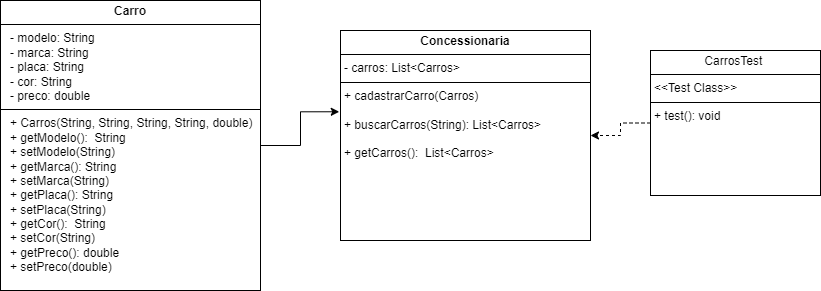

The diagram above was exported from draw.io. Its source (the exported page's mxGraphModel, read from the mxfile embedded in the PNG):
<mxGraphModel dx="1830" dy="525" grid="1" gridSize="10" guides="1" tooltips="1" connect="1" arrows="0" fold="1" page="1" pageScale="1" pageWidth="827" pageHeight="1169" math="0" shadow="0">
  <root>
    <mxCell id="0" />
    <mxCell id="1" parent="0" />
    <mxCell id="tzHdQikGEXb2EQvEkA3u-18" value="&lt;p style=&quot;margin:0px;margin-top:4px;text-align:center;&quot;&gt;&lt;b&gt;Carro&lt;/b&gt;&lt;/p&gt;&lt;hr size=&quot;1&quot; style=&quot;border-style:solid;&quot;&gt;&lt;span style=&quot;background-color: initial;&quot;&gt;&amp;nbsp; &amp;nbsp;- modelo: String&amp;nbsp;&lt;/span&gt;&lt;br&gt;&lt;span style=&quot;background-color: initial;&quot;&gt;&amp;nbsp; &amp;nbsp;- marca: String&amp;nbsp;&lt;/span&gt;&lt;br&gt;&lt;span style=&quot;background-color: initial;&quot;&gt;&amp;nbsp; &amp;nbsp;- placa: String&amp;nbsp;&lt;/span&gt;&lt;br&gt;&lt;span style=&quot;background-color: initial;&quot;&gt;&amp;nbsp; &amp;nbsp;- cor: String&amp;nbsp;&lt;/span&gt;&lt;br&gt;&lt;span style=&quot;background-color: initial;&quot;&gt;&amp;nbsp; &amp;nbsp;- preco: double&lt;/span&gt;&lt;br&gt;&lt;hr style=&quot;background-color: initial; border-style: solid;&quot; size=&quot;1&quot;&gt;&lt;span style=&quot;background-color: initial;&quot;&gt;&amp;nbsp; &amp;nbsp;+ Carros(String,&amp;nbsp;String,&amp;nbsp;String,&amp;nbsp;String,&amp;nbsp;double)&amp;nbsp;&lt;/span&gt;&lt;br&gt;&lt;span style=&quot;background-color: initial;&quot;&gt;&amp;nbsp; &amp;nbsp;+ getModelo(): &amp;nbsp;String&amp;nbsp;&lt;/span&gt;&lt;br&gt;&lt;span style=&quot;background-color: initial;&quot;&gt;&amp;nbsp; &amp;nbsp;+ setModelo(String)&lt;/span&gt;&lt;br&gt;&lt;span style=&quot;background-color: initial;&quot;&gt;&amp;nbsp; &amp;nbsp;+ getMarca():&amp;nbsp;String&amp;nbsp;&lt;/span&gt;&lt;br&gt;&lt;span style=&quot;background-color: initial;&quot;&gt;&amp;nbsp; &amp;nbsp;+ setMarca(String)&lt;/span&gt;&lt;br&gt;&lt;span style=&quot;background-color: initial;&quot;&gt;&amp;nbsp; &amp;nbsp;+ getPlaca():&amp;nbsp;String&amp;nbsp;&lt;/span&gt;&lt;br&gt;&lt;span style=&quot;background-color: initial;&quot;&gt;&amp;nbsp; &amp;nbsp;+ setPlaca(String)&lt;/span&gt;&lt;br&gt;&lt;span style=&quot;background-color: initial;&quot;&gt;&amp;nbsp; &amp;nbsp;+ getCor():&amp;nbsp;&amp;nbsp;String&amp;nbsp;&lt;/span&gt;&lt;br&gt;&lt;span style=&quot;background-color: initial;&quot;&gt;&amp;nbsp; &amp;nbsp;+ setCor(String)&amp;nbsp;&lt;/span&gt;&lt;br&gt;&lt;span style=&quot;background-color: initial;&quot;&gt;&amp;nbsp; &amp;nbsp;+ getPreco():&amp;nbsp;double&amp;nbsp;&lt;/span&gt;&lt;br&gt;&lt;p style=&quot;margin:0px;margin-left:4px;&quot;&gt;&lt;/p&gt;&lt;div style=&quot;&quot;&gt;&lt;span style=&quot;background-color: initial;&quot;&gt;&amp;nbsp; &amp;nbsp;+ setPreco(double)&lt;/span&gt;&lt;/div&gt;&lt;p&gt;&lt;/p&gt;" style="verticalAlign=top;align=left;overflow=fill;html=1;whiteSpace=wrap;" vertex="1" parent="1">
      <mxGeometry x="-10" y="180" width="260" height="290" as="geometry" />
    </mxCell>
    <mxCell id="tzHdQikGEXb2EQvEkA3u-19" value="&lt;p style=&quot;margin:0px;margin-top:4px;text-align:center;&quot;&gt;&lt;b&gt;Concessionaria&lt;/b&gt;&lt;/p&gt;&lt;hr size=&quot;1&quot; style=&quot;border-style:solid;&quot;&gt;&lt;p style=&quot;margin:0px;margin-left:4px;&quot;&gt;- carros: List&amp;lt;Carros&amp;gt;&lt;br&gt;&lt;/p&gt;&lt;hr size=&quot;1&quot; style=&quot;border-style:solid;&quot;&gt;&lt;p style=&quot;margin:0px;margin-left:4px;&quot;&gt;+ cadastrarCarro(Carros)&lt;br&gt;&lt;/p&gt;&lt;p style=&quot;margin:0px;margin-left:4px;&quot;&gt;&lt;br&gt;&lt;/p&gt;&lt;p style=&quot;margin:0px;margin-left:4px;&quot;&gt;+ buscarCarros(String): List&amp;lt;Carros&amp;gt;&amp;nbsp;&lt;br&gt;&lt;/p&gt;&lt;p style=&quot;margin:0px;margin-left:4px;&quot;&gt;&lt;br&gt;&lt;/p&gt;&lt;p style=&quot;margin:0px;margin-left:4px;&quot;&gt;+ getCarros():&amp;nbsp; List&amp;lt;Carros&amp;gt;&lt;br&gt;&lt;/p&gt;" style="verticalAlign=top;align=left;overflow=fill;html=1;whiteSpace=wrap;" vertex="1" parent="1">
      <mxGeometry x="330" y="210" width="250" height="210" as="geometry" />
    </mxCell>
    <mxCell id="tzHdQikGEXb2EQvEkA3u-22" style="edgeStyle=orthogonalEdgeStyle;rounded=0;orthogonalLoop=1;jettySize=auto;html=1;exitX=0;exitY=0.5;exitDx=0;exitDy=0;entryX=1;entryY=0.5;entryDx=0;entryDy=0;dashed=1;" edge="1" parent="1" source="tzHdQikGEXb2EQvEkA3u-20" target="tzHdQikGEXb2EQvEkA3u-19">
      <mxGeometry relative="1" as="geometry" />
    </mxCell>
    <mxCell id="tzHdQikGEXb2EQvEkA3u-20" value="&lt;p style=&quot;margin:0px;margin-top:4px;text-align:center;&quot;&gt;CarrosTest&amp;nbsp;&lt;br&gt;&lt;/p&gt;&lt;hr size=&quot;1&quot; style=&quot;border-style:solid;&quot;&gt;&lt;p style=&quot;margin:0px;margin-left:4px;&quot;&gt;&amp;lt;&amp;lt;Test Class&amp;gt;&amp;gt;&lt;/p&gt;&lt;hr size=&quot;1&quot; style=&quot;border-style:solid;&quot;&gt;&lt;p style=&quot;margin:0px;margin-left:4px;&quot;&gt;+ test(): void &lt;/p&gt;" style="verticalAlign=top;align=left;overflow=fill;html=1;whiteSpace=wrap;" vertex="1" parent="1">
      <mxGeometry x="640" y="230" width="170" height="145" as="geometry" />
    </mxCell>
    <mxCell id="tzHdQikGEXb2EQvEkA3u-21" style="edgeStyle=orthogonalEdgeStyle;rounded=0;orthogonalLoop=1;jettySize=auto;html=1;exitX=1;exitY=0.5;exitDx=0;exitDy=0;entryX=-0.005;entryY=0.387;entryDx=0;entryDy=0;entryPerimeter=0;" edge="1" parent="1" source="tzHdQikGEXb2EQvEkA3u-18" target="tzHdQikGEXb2EQvEkA3u-19">
      <mxGeometry relative="1" as="geometry" />
    </mxCell>
  </root>
</mxGraphModel>